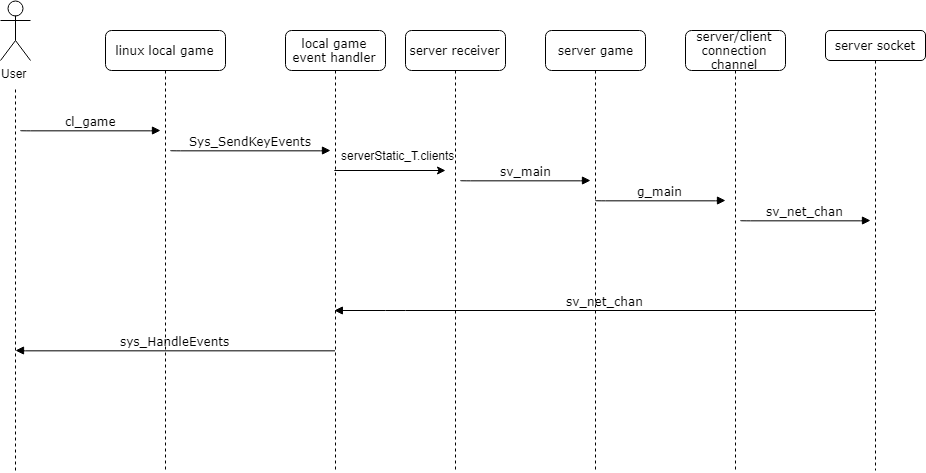

The diagram above was exported from draw.io. Its source (the exported page's mxGraphModel, read from the mxfile embedded in the PNG):
<mxGraphModel dx="1683" dy="888" grid="1" gridSize="10" guides="1" tooltips="1" connect="1" arrows="1" fold="1" page="1" pageScale="1" pageWidth="1100" pageHeight="850" background="#ffffff" math="0" shadow="0">
  <root>
    <mxCell id="0" />
    <mxCell id="1" parent="0" />
    <mxCell id="7baba1c4bc27f4b0-2" value="linux local game" style="shape=umlLifeline;perimeter=lifelinePerimeter;whiteSpace=wrap;html=1;container=1;collapsible=0;recursiveResize=0;outlineConnect=0;rounded=1;shadow=0;comic=0;labelBackgroundColor=none;strokeColor=#000000;strokeWidth=1;fillColor=#FFFFFF;fontFamily=Verdana;fontSize=12;fontColor=#000000;align=center;" parent="1" vertex="1">
      <mxGeometry x="240" y="190" width="120" height="440" as="geometry" />
    </mxCell>
    <mxCell id="7baba1c4bc27f4b0-3" value="local game event handler" style="shape=umlLifeline;perimeter=lifelinePerimeter;whiteSpace=wrap;html=1;container=1;collapsible=0;recursiveResize=0;outlineConnect=0;rounded=1;shadow=0;comic=0;labelBackgroundColor=none;strokeColor=#000000;strokeWidth=1;fillColor=#FFFFFF;fontFamily=Verdana;fontSize=12;fontColor=#000000;align=center;" parent="1" vertex="1">
      <mxGeometry x="420" y="190" width="100" height="440" as="geometry" />
    </mxCell>
    <mxCell id="7baba1c4bc27f4b0-4" value="server receiver" style="shape=umlLifeline;perimeter=lifelinePerimeter;whiteSpace=wrap;html=1;container=1;collapsible=0;recursiveResize=0;outlineConnect=0;rounded=1;shadow=0;comic=0;labelBackgroundColor=none;strokeColor=#000000;strokeWidth=1;fillColor=#FFFFFF;fontFamily=Verdana;fontSize=12;fontColor=#000000;align=center;" parent="1" vertex="1">
      <mxGeometry x="540" y="190" width="100" height="440" as="geometry" />
    </mxCell>
    <mxCell id="7baba1c4bc27f4b0-5" value="server game" style="shape=umlLifeline;perimeter=lifelinePerimeter;whiteSpace=wrap;html=1;container=1;collapsible=0;recursiveResize=0;outlineConnect=0;rounded=1;shadow=0;comic=0;labelBackgroundColor=none;strokeColor=#000000;strokeWidth=1;fillColor=#FFFFFF;fontFamily=Verdana;fontSize=12;fontColor=#000000;align=center;" parent="1" vertex="1">
      <mxGeometry x="680" y="190" width="100" height="440" as="geometry" />
    </mxCell>
    <mxCell id="7baba1c4bc27f4b0-6" value="server/client connection channel" style="shape=umlLifeline;perimeter=lifelinePerimeter;whiteSpace=wrap;html=1;container=1;collapsible=0;recursiveResize=0;outlineConnect=0;rounded=1;shadow=0;comic=0;labelBackgroundColor=none;strokeColor=#000000;strokeWidth=1;fillColor=#FFFFFF;fontFamily=Verdana;fontSize=12;fontColor=#000000;align=center;" parent="1" vertex="1">
      <mxGeometry x="820" y="190" width="100" height="440" as="geometry" />
    </mxCell>
    <mxCell id="7baba1c4bc27f4b0-7" value="server socket" style="shape=umlLifeline;perimeter=lifelinePerimeter;whiteSpace=wrap;html=1;container=1;collapsible=0;recursiveResize=0;outlineConnect=0;rounded=1;shadow=0;comic=0;labelBackgroundColor=none;strokeColor=#000000;strokeWidth=1;fillColor=#FFFFFF;fontFamily=Verdana;fontSize=12;fontColor=#000000;align=center;size=30;" parent="1" vertex="1">
      <mxGeometry x="960" y="190" width="100" height="440" as="geometry" />
    </mxCell>
    <mxCell id="7baba1c4bc27f4b0-20" value="sv_main" style="html=1;verticalAlign=bottom;endArrow=block;entryX=0;entryY=0;labelBackgroundColor=none;fontFamily=Verdana;fontSize=12;edgeStyle=elbowEdgeStyle;elbow=vertical;" parent="1" edge="1">
      <mxGeometry relative="1" as="geometry">
        <mxPoint x="595" y="340" as="sourcePoint" />
        <mxPoint x="725" y="340" as="targetPoint" />
      </mxGeometry>
    </mxCell>
    <mxCell id="7baba1c4bc27f4b0-29" value="sv_net_chan" style="html=1;verticalAlign=bottom;endArrow=block;labelBackgroundColor=none;fontFamily=Verdana;fontSize=12;edgeStyle=elbowEdgeStyle;elbow=vertical;" parent="1" source="7baba1c4bc27f4b0-7" target="7baba1c4bc27f4b0-3" edge="1">
      <mxGeometry relative="1" as="geometry">
        <mxPoint x="320" y="450" as="sourcePoint" />
        <mxPoint x="590" y="450" as="targetPoint" />
        <Array as="points">
          <mxPoint x="530" y="470" />
        </Array>
      </mxGeometry>
    </mxCell>
    <mxCell id="7baba1c4bc27f4b0-11" value="cl_game" style="html=1;verticalAlign=bottom;endArrow=block;entryX=0;entryY=0;labelBackgroundColor=none;fontFamily=Verdana;fontSize=12;edgeStyle=elbowEdgeStyle;elbow=vertical;" parent="1" edge="1">
      <mxGeometry relative="1" as="geometry">
        <mxPoint x="155" y="290" as="sourcePoint" />
        <mxPoint x="295" y="290" as="targetPoint" />
      </mxGeometry>
    </mxCell>
    <mxCell id="7baba1c4bc27f4b0-14" value="Sys_SendKeyEvents" style="html=1;verticalAlign=bottom;endArrow=block;entryX=0;entryY=0;labelBackgroundColor=none;fontFamily=Verdana;fontSize=12;edgeStyle=elbowEdgeStyle;elbow=vertical;" parent="1" edge="1">
      <mxGeometry relative="1" as="geometry">
        <mxPoint x="305" y="310" as="sourcePoint" />
        <mxPoint x="465" y="310" as="targetPoint" />
      </mxGeometry>
    </mxCell>
    <mxCell id="RR0VuFwnozAj-vSWTuUB-2" value="User" style="shape=umlActor;verticalLabelPosition=bottom;labelBackgroundColor=#ffffff;verticalAlign=top;html=1;outlineConnect=0;" vertex="1" parent="1">
      <mxGeometry x="135" y="160" width="30" height="60" as="geometry" />
    </mxCell>
    <mxCell id="RR0VuFwnozAj-vSWTuUB-11" value="" style="endArrow=none;dashed=1;html=1;entryX=0.6;entryY=0.997;entryDx=0;entryDy=0;entryPerimeter=0;" edge="1" parent="1">
      <mxGeometry width="50" height="50" relative="1" as="geometry">
        <mxPoint x="150" y="630" as="sourcePoint" />
        <mxPoint x="150" y="249" as="targetPoint" />
      </mxGeometry>
    </mxCell>
    <mxCell id="RR0VuFwnozAj-vSWTuUB-13" value="g_main" style="html=1;verticalAlign=bottom;endArrow=block;entryX=0;entryY=0;labelBackgroundColor=none;fontFamily=Verdana;fontSize=12;edgeStyle=elbowEdgeStyle;elbow=vertical;" edge="1" parent="1">
      <mxGeometry relative="1" as="geometry">
        <mxPoint x="730" y="360" as="sourcePoint" />
        <mxPoint x="860" y="360" as="targetPoint" />
      </mxGeometry>
    </mxCell>
    <mxCell id="RR0VuFwnozAj-vSWTuUB-14" value="sv_net_chan" style="html=1;verticalAlign=bottom;endArrow=block;entryX=0;entryY=0;labelBackgroundColor=none;fontFamily=Verdana;fontSize=12;edgeStyle=elbowEdgeStyle;elbow=vertical;" edge="1" parent="1">
      <mxGeometry relative="1" as="geometry">
        <mxPoint x="875" y="380" as="sourcePoint" />
        <mxPoint x="1005" y="380" as="targetPoint" />
      </mxGeometry>
    </mxCell>
    <mxCell id="RR0VuFwnozAj-vSWTuUB-15" value="sys_HandleEvents" style="html=1;verticalAlign=bottom;endArrow=block;labelBackgroundColor=none;fontFamily=Verdana;fontSize=12;edgeStyle=elbowEdgeStyle;elbow=vertical;" edge="1" parent="1" source="7baba1c4bc27f4b0-3">
      <mxGeometry relative="1" as="geometry">
        <mxPoint x="310" y="480" as="sourcePoint" />
        <mxPoint x="150" y="510" as="targetPoint" />
      </mxGeometry>
    </mxCell>
    <mxCell id="RR0VuFwnozAj-vSWTuUB-21" value="" style="endArrow=classic;html=1;" edge="1" parent="1" source="7baba1c4bc27f4b0-3">
      <mxGeometry width="50" height="50" relative="1" as="geometry">
        <mxPoint x="470" y="370" as="sourcePoint" />
        <mxPoint x="580" y="330" as="targetPoint" />
      </mxGeometry>
    </mxCell>
    <mxCell id="RR0VuFwnozAj-vSWTuUB-25" value="&amp;nbsp;serverStatic_T.clients" style="text;html=1;strokeColor=none;fillColor=none;align=center;verticalAlign=middle;whiteSpace=wrap;rounded=0;" vertex="1" parent="1">
      <mxGeometry x="490" y="280" width="80" height="70" as="geometry" />
    </mxCell>
  </root>
</mxGraphModel>